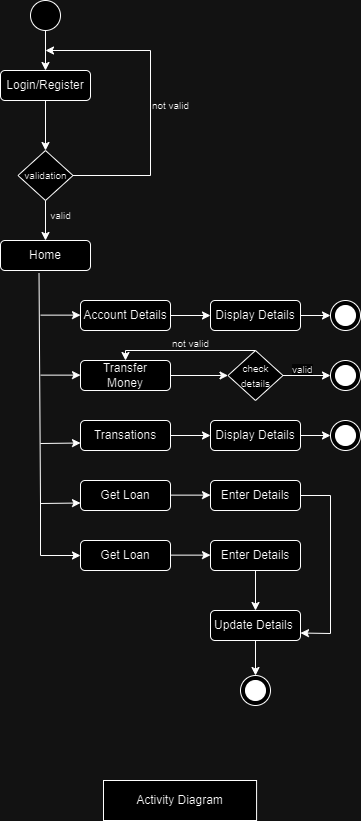

The diagram above was exported from draw.io. Its source (the exported page's mxGraphModel, read from the mxfile embedded in the PNG):
<mxGraphModel dx="1138" dy="665" grid="1" gridSize="10" guides="1" tooltips="1" connect="1" arrows="1" fold="1" page="1" pageScale="1" pageWidth="850" pageHeight="1100" math="0" shadow="0" extFonts="Permanent Marker^https://fonts.googleapis.com/css?family=Permanent+Marker">
  <root>
    <mxCell id="0" />
    <mxCell id="1" parent="0" />
    <mxCell id="7KaBFbaK02zFljQ8fCeq-328" value="Activity Diagram" style="rounded=0;whiteSpace=wrap;html=1;" vertex="1" parent="1">
      <mxGeometry x="348" y="910" width="153.08" height="40" as="geometry" />
    </mxCell>
    <mxCell id="7KaBFbaK02zFljQ8fCeq-398" value="" style="ellipse;whiteSpace=wrap;html=1;aspect=fixed;" vertex="1" parent="1">
      <mxGeometry x="275" y="130" width="30" height="30" as="geometry" />
    </mxCell>
    <mxCell id="7KaBFbaK02zFljQ8fCeq-399" value="Login/Register" style="rounded=1;whiteSpace=wrap;html=1;" vertex="1" parent="1">
      <mxGeometry x="245" y="200" width="90" height="30" as="geometry" />
    </mxCell>
    <mxCell id="7KaBFbaK02zFljQ8fCeq-400" value="Home" style="rounded=1;whiteSpace=wrap;html=1;" vertex="1" parent="1">
      <mxGeometry x="245" y="370" width="90" height="30" as="geometry" />
    </mxCell>
    <mxCell id="7KaBFbaK02zFljQ8fCeq-401" value="" style="endArrow=classic;html=1;rounded=0;exitX=0.5;exitY=1;exitDx=0;exitDy=0;entryX=0.5;entryY=0;entryDx=0;entryDy=0;" edge="1" parent="1" source="7KaBFbaK02zFljQ8fCeq-398" target="7KaBFbaK02zFljQ8fCeq-399">
      <mxGeometry width="50" height="50" relative="1" as="geometry">
        <mxPoint x="275" y="200" as="sourcePoint" />
        <mxPoint x="325" y="150" as="targetPoint" />
      </mxGeometry>
    </mxCell>
    <mxCell id="7KaBFbaK02zFljQ8fCeq-402" value="&lt;font style=&quot;font-size: 10px;&quot;&gt;validation&lt;/font&gt;" style="rhombus;whiteSpace=wrap;html=1;" vertex="1" parent="1">
      <mxGeometry x="262.5" y="280" width="55" height="50" as="geometry" />
    </mxCell>
    <mxCell id="7KaBFbaK02zFljQ8fCeq-403" value="" style="endArrow=classic;html=1;rounded=0;exitX=0.5;exitY=1;exitDx=0;exitDy=0;entryX=0.5;entryY=0;entryDx=0;entryDy=0;" edge="1" parent="1" source="7KaBFbaK02zFljQ8fCeq-399" target="7KaBFbaK02zFljQ8fCeq-402">
      <mxGeometry width="50" height="50" relative="1" as="geometry">
        <mxPoint x="305" y="270" as="sourcePoint" />
        <mxPoint x="355" y="220" as="targetPoint" />
      </mxGeometry>
    </mxCell>
    <mxCell id="7KaBFbaK02zFljQ8fCeq-404" value="" style="endArrow=classic;html=1;rounded=0;exitX=1;exitY=0.5;exitDx=0;exitDy=0;" edge="1" parent="1" source="7KaBFbaK02zFljQ8fCeq-402">
      <mxGeometry width="50" height="50" relative="1" as="geometry">
        <mxPoint x="385" y="310" as="sourcePoint" />
        <mxPoint x="290" y="180" as="targetPoint" />
        <Array as="points">
          <mxPoint x="395" y="305" />
          <mxPoint x="395" y="180" />
        </Array>
      </mxGeometry>
    </mxCell>
    <mxCell id="7KaBFbaK02zFljQ8fCeq-405" value="Account Details" style="rounded=1;whiteSpace=wrap;html=1;" vertex="1" parent="1">
      <mxGeometry x="325" y="430" width="90" height="30" as="geometry" />
    </mxCell>
    <mxCell id="7KaBFbaK02zFljQ8fCeq-406" value="Transfer&lt;div&gt;Money&lt;/div&gt;" style="rounded=1;whiteSpace=wrap;html=1;" vertex="1" parent="1">
      <mxGeometry x="325" y="490" width="90" height="30" as="geometry" />
    </mxCell>
    <mxCell id="7KaBFbaK02zFljQ8fCeq-407" value="Transations" style="rounded=1;whiteSpace=wrap;html=1;" vertex="1" parent="1">
      <mxGeometry x="325" y="550" width="90" height="30" as="geometry" />
    </mxCell>
    <mxCell id="7KaBFbaK02zFljQ8fCeq-408" value="Get Loan" style="rounded=1;whiteSpace=wrap;html=1;" vertex="1" parent="1">
      <mxGeometry x="325" y="610" width="90" height="30" as="geometry" />
    </mxCell>
    <mxCell id="7KaBFbaK02zFljQ8fCeq-409" value="" style="endArrow=classic;html=1;rounded=0;exitX=0.428;exitY=1.091;exitDx=0;exitDy=0;exitPerimeter=0;entryX=0;entryY=0.75;entryDx=0;entryDy=0;" edge="1" parent="1" source="7KaBFbaK02zFljQ8fCeq-400" target="7KaBFbaK02zFljQ8fCeq-408">
      <mxGeometry width="50" height="50" relative="1" as="geometry">
        <mxPoint x="285" y="600" as="sourcePoint" />
        <mxPoint x="335" y="550" as="targetPoint" />
        <Array as="points">
          <mxPoint x="285" y="633" />
        </Array>
      </mxGeometry>
    </mxCell>
    <mxCell id="7KaBFbaK02zFljQ8fCeq-410" value="" style="endArrow=classic;html=1;rounded=0;entryX=0;entryY=0.75;entryDx=0;entryDy=0;" edge="1" parent="1" target="7KaBFbaK02zFljQ8fCeq-407">
      <mxGeometry width="50" height="50" relative="1" as="geometry">
        <mxPoint x="285" y="573" as="sourcePoint" />
        <mxPoint x="335" y="550" as="targetPoint" />
      </mxGeometry>
    </mxCell>
    <mxCell id="7KaBFbaK02zFljQ8fCeq-411" value="" style="endArrow=classic;html=1;rounded=0;entryX=0;entryY=0.75;entryDx=0;entryDy=0;" edge="1" parent="1">
      <mxGeometry width="50" height="50" relative="1" as="geometry">
        <mxPoint x="285" y="504.63" as="sourcePoint" />
        <mxPoint x="325" y="504.63" as="targetPoint" />
      </mxGeometry>
    </mxCell>
    <mxCell id="7KaBFbaK02zFljQ8fCeq-412" value="" style="endArrow=classic;html=1;rounded=0;entryX=0;entryY=0.75;entryDx=0;entryDy=0;" edge="1" parent="1">
      <mxGeometry width="50" height="50" relative="1" as="geometry">
        <mxPoint x="285" y="444.63" as="sourcePoint" />
        <mxPoint x="325" y="444.63" as="targetPoint" />
      </mxGeometry>
    </mxCell>
    <mxCell id="7KaBFbaK02zFljQ8fCeq-413" value="" style="endArrow=classic;html=1;rounded=0;exitX=0.5;exitY=1;exitDx=0;exitDy=0;entryX=0.5;entryY=0;entryDx=0;entryDy=0;" edge="1" parent="1" source="7KaBFbaK02zFljQ8fCeq-402" target="7KaBFbaK02zFljQ8fCeq-400">
      <mxGeometry width="50" height="50" relative="1" as="geometry">
        <mxPoint x="535" y="470" as="sourcePoint" />
        <mxPoint x="585" y="420" as="targetPoint" />
      </mxGeometry>
    </mxCell>
    <mxCell id="7KaBFbaK02zFljQ8fCeq-414" value="&lt;font style=&quot;font-size: 10px;&quot;&gt;valid&lt;/font&gt;" style="text;html=1;align=center;verticalAlign=middle;resizable=0;points=[];autosize=1;strokeColor=none;fillColor=none;" vertex="1" parent="1">
      <mxGeometry x="285" y="330" width="40" height="30" as="geometry" />
    </mxCell>
    <mxCell id="7KaBFbaK02zFljQ8fCeq-415" value="&lt;font style=&quot;font-size: 10px;&quot;&gt;not valid&lt;/font&gt;" style="text;html=1;align=center;verticalAlign=middle;resizable=0;points=[];autosize=1;strokeColor=none;fillColor=none;" vertex="1" parent="1">
      <mxGeometry x="385" y="220" width="60" height="30" as="geometry" />
    </mxCell>
    <mxCell id="7KaBFbaK02zFljQ8fCeq-416" value="" style="endArrow=classic;html=1;rounded=0;exitX=1;exitY=0.5;exitDx=0;exitDy=0;entryX=0;entryY=0.5;entryDx=0;entryDy=0;" edge="1" parent="1" source="7KaBFbaK02zFljQ8fCeq-405" target="7KaBFbaK02zFljQ8fCeq-417">
      <mxGeometry width="50" height="50" relative="1" as="geometry">
        <mxPoint x="535" y="470" as="sourcePoint" />
        <mxPoint x="485" y="445" as="targetPoint" />
      </mxGeometry>
    </mxCell>
    <mxCell id="7KaBFbaK02zFljQ8fCeq-417" value="Display Details" style="rounded=1;whiteSpace=wrap;html=1;" vertex="1" parent="1">
      <mxGeometry x="455" y="430" width="90" height="30" as="geometry" />
    </mxCell>
    <mxCell id="7KaBFbaK02zFljQ8fCeq-418" value="" style="endArrow=classic;html=1;rounded=0;exitX=1;exitY=0.5;exitDx=0;exitDy=0;entryX=0;entryY=0.5;entryDx=0;entryDy=0;" edge="1" parent="1" source="7KaBFbaK02zFljQ8fCeq-417" target="7KaBFbaK02zFljQ8fCeq-419">
      <mxGeometry width="50" height="50" relative="1" as="geometry">
        <mxPoint x="535" y="470" as="sourcePoint" />
        <mxPoint x="615" y="445" as="targetPoint" />
      </mxGeometry>
    </mxCell>
    <mxCell id="7KaBFbaK02zFljQ8fCeq-419" value="" style="ellipse;whiteSpace=wrap;html=1;aspect=fixed;" vertex="1" parent="1">
      <mxGeometry x="575" y="430" width="30" height="30" as="geometry" />
    </mxCell>
    <mxCell id="7KaBFbaK02zFljQ8fCeq-420" value="" style="ellipse;whiteSpace=wrap;html=1;aspect=fixed;fillColor=#000000;" vertex="1" parent="1">
      <mxGeometry x="580" y="435" width="20" height="20" as="geometry" />
    </mxCell>
    <mxCell id="7KaBFbaK02zFljQ8fCeq-422" value="&lt;font style=&quot;font-size: 10px;&quot;&gt;check&lt;/font&gt;&lt;div&gt;&lt;font style=&quot;font-size: 10px;&quot;&gt;details&lt;/font&gt;&lt;/div&gt;" style="rhombus;whiteSpace=wrap;html=1;" vertex="1" parent="1">
      <mxGeometry x="472.5" y="480" width="55" height="50" as="geometry" />
    </mxCell>
    <mxCell id="7KaBFbaK02zFljQ8fCeq-423" value="" style="endArrow=classic;html=1;rounded=0;exitX=1;exitY=0.5;exitDx=0;exitDy=0;entryX=0;entryY=0.5;entryDx=0;entryDy=0;" edge="1" parent="1" source="7KaBFbaK02zFljQ8fCeq-406" target="7KaBFbaK02zFljQ8fCeq-422">
      <mxGeometry width="50" height="50" relative="1" as="geometry">
        <mxPoint x="445" y="470" as="sourcePoint" />
        <mxPoint x="495" y="420" as="targetPoint" />
      </mxGeometry>
    </mxCell>
    <mxCell id="7KaBFbaK02zFljQ8fCeq-424" value="" style="endArrow=classic;html=1;rounded=0;exitX=1;exitY=0.5;exitDx=0;exitDy=0;" edge="1" parent="1" source="7KaBFbaK02zFljQ8fCeq-422">
      <mxGeometry width="50" height="50" relative="1" as="geometry">
        <mxPoint x="445" y="470" as="sourcePoint" />
        <mxPoint x="575" y="505" as="targetPoint" />
      </mxGeometry>
    </mxCell>
    <mxCell id="7KaBFbaK02zFljQ8fCeq-425" value="" style="ellipse;whiteSpace=wrap;html=1;aspect=fixed;" vertex="1" parent="1">
      <mxGeometry x="575" y="490" width="30" height="30" as="geometry" />
    </mxCell>
    <mxCell id="7KaBFbaK02zFljQ8fCeq-426" value="" style="ellipse;whiteSpace=wrap;html=1;aspect=fixed;fillColor=#000000;" vertex="1" parent="1">
      <mxGeometry x="580" y="495" width="20" height="20" as="geometry" />
    </mxCell>
    <mxCell id="7KaBFbaK02zFljQ8fCeq-427" value="" style="endArrow=classic;html=1;rounded=0;entryX=0.5;entryY=0;entryDx=0;entryDy=0;exitX=0.5;exitY=0;exitDx=0;exitDy=0;" edge="1" parent="1" source="7KaBFbaK02zFljQ8fCeq-422" target="7KaBFbaK02zFljQ8fCeq-406">
      <mxGeometry width="50" height="50" relative="1" as="geometry">
        <mxPoint x="445" y="470" as="sourcePoint" />
        <mxPoint x="495" y="420" as="targetPoint" />
        <Array as="points">
          <mxPoint x="370" y="480" />
        </Array>
      </mxGeometry>
    </mxCell>
    <mxCell id="7KaBFbaK02zFljQ8fCeq-428" value="&lt;span style=&quot;color: rgb(0, 0, 0); font-family: Helvetica; font-size: 10px; font-style: normal; font-variant-ligatures: normal; font-variant-caps: normal; font-weight: 400; letter-spacing: normal; orphans: 2; text-align: center; text-indent: 0px; text-transform: none; widows: 2; word-spacing: 0px; -webkit-text-stroke-width: 0px; white-space: nowrap; background-color: rgb(251, 251, 251); text-decoration-thickness: initial; text-decoration-style: initial; text-decoration-color: initial; display: inline !important; float: none;&quot;&gt;valid&lt;/span&gt;" style="text;whiteSpace=wrap;html=1;" vertex="1" parent="1">
      <mxGeometry x="535" y="485" width="50" height="40" as="geometry" />
    </mxCell>
    <mxCell id="7KaBFbaK02zFljQ8fCeq-430" value="&lt;font style=&quot;font-size: 10px;&quot;&gt;not valid&lt;/font&gt;" style="text;html=1;align=center;verticalAlign=middle;resizable=0;points=[];autosize=1;strokeColor=none;fillColor=none;" vertex="1" parent="1">
      <mxGeometry x="405" y="458" width="60" height="30" as="geometry" />
    </mxCell>
    <mxCell id="7KaBFbaK02zFljQ8fCeq-431" value="" style="endArrow=classic;html=1;rounded=0;exitX=1;exitY=0.5;exitDx=0;exitDy=0;entryX=0;entryY=0.5;entryDx=0;entryDy=0;" edge="1" parent="1" target="7KaBFbaK02zFljQ8fCeq-432">
      <mxGeometry width="50" height="50" relative="1" as="geometry">
        <mxPoint x="415" y="565" as="sourcePoint" />
        <mxPoint x="485" y="565" as="targetPoint" />
      </mxGeometry>
    </mxCell>
    <mxCell id="7KaBFbaK02zFljQ8fCeq-432" value="Display Details" style="rounded=1;whiteSpace=wrap;html=1;" vertex="1" parent="1">
      <mxGeometry x="455" y="550" width="90" height="30" as="geometry" />
    </mxCell>
    <mxCell id="7KaBFbaK02zFljQ8fCeq-433" value="" style="endArrow=classic;html=1;rounded=0;exitX=1;exitY=0.5;exitDx=0;exitDy=0;entryX=0;entryY=0.5;entryDx=0;entryDy=0;" edge="1" parent="1" source="7KaBFbaK02zFljQ8fCeq-432" target="7KaBFbaK02zFljQ8fCeq-434">
      <mxGeometry width="50" height="50" relative="1" as="geometry">
        <mxPoint x="535" y="590" as="sourcePoint" />
        <mxPoint x="615" y="565" as="targetPoint" />
      </mxGeometry>
    </mxCell>
    <mxCell id="7KaBFbaK02zFljQ8fCeq-434" value="" style="ellipse;whiteSpace=wrap;html=1;aspect=fixed;" vertex="1" parent="1">
      <mxGeometry x="575" y="550" width="30" height="30" as="geometry" />
    </mxCell>
    <mxCell id="7KaBFbaK02zFljQ8fCeq-435" value="" style="ellipse;whiteSpace=wrap;html=1;aspect=fixed;fillColor=#000000;" vertex="1" parent="1">
      <mxGeometry x="580" y="555" width="20" height="20" as="geometry" />
    </mxCell>
    <mxCell id="7KaBFbaK02zFljQ8fCeq-436" value="Enter Details" style="rounded=1;whiteSpace=wrap;html=1;" vertex="1" parent="1">
      <mxGeometry x="455" y="610" width="90" height="30" as="geometry" />
    </mxCell>
    <mxCell id="7KaBFbaK02zFljQ8fCeq-437" value="" style="endArrow=classic;html=1;rounded=0;exitX=1;exitY=0.5;exitDx=0;exitDy=0;entryX=0;entryY=0.5;entryDx=0;entryDy=0;" edge="1" parent="1">
      <mxGeometry width="50" height="50" relative="1" as="geometry">
        <mxPoint x="415" y="624.63" as="sourcePoint" />
        <mxPoint x="455" y="624.63" as="targetPoint" />
      </mxGeometry>
    </mxCell>
    <mxCell id="7KaBFbaK02zFljQ8fCeq-438" value="Get Loan" style="rounded=1;whiteSpace=wrap;html=1;" vertex="1" parent="1">
      <mxGeometry x="325" y="670" width="90" height="30" as="geometry" />
    </mxCell>
    <mxCell id="7KaBFbaK02zFljQ8fCeq-439" value="Enter Details" style="rounded=1;whiteSpace=wrap;html=1;" vertex="1" parent="1">
      <mxGeometry x="455" y="670" width="90" height="30" as="geometry" />
    </mxCell>
    <mxCell id="7KaBFbaK02zFljQ8fCeq-440" value="" style="endArrow=classic;html=1;rounded=0;exitX=1;exitY=0.5;exitDx=0;exitDy=0;entryX=0;entryY=0.5;entryDx=0;entryDy=0;" edge="1" parent="1">
      <mxGeometry width="50" height="50" relative="1" as="geometry">
        <mxPoint x="415" y="684.63" as="sourcePoint" />
        <mxPoint x="455" y="684.63" as="targetPoint" />
      </mxGeometry>
    </mxCell>
    <mxCell id="7KaBFbaK02zFljQ8fCeq-441" value="" style="endArrow=classic;html=1;rounded=0;entryX=0;entryY=0.5;entryDx=0;entryDy=0;" edge="1" parent="1" target="7KaBFbaK02zFljQ8fCeq-438">
      <mxGeometry width="50" height="50" relative="1" as="geometry">
        <mxPoint x="285" y="630" as="sourcePoint" />
        <mxPoint x="495" y="620" as="targetPoint" />
        <Array as="points">
          <mxPoint x="285" y="685" />
        </Array>
      </mxGeometry>
    </mxCell>
    <mxCell id="7KaBFbaK02zFljQ8fCeq-442" value="Update Details&amp;nbsp;" style="rounded=1;whiteSpace=wrap;html=1;" vertex="1" parent="1">
      <mxGeometry x="455" y="740" width="90" height="30" as="geometry" />
    </mxCell>
    <mxCell id="7KaBFbaK02zFljQ8fCeq-443" value="" style="endArrow=classic;html=1;rounded=0;exitX=0.5;exitY=1;exitDx=0;exitDy=0;entryX=0.5;entryY=0;entryDx=0;entryDy=0;" edge="1" parent="1" source="7KaBFbaK02zFljQ8fCeq-439" target="7KaBFbaK02zFljQ8fCeq-442">
      <mxGeometry width="50" height="50" relative="1" as="geometry">
        <mxPoint x="445" y="670" as="sourcePoint" />
        <mxPoint x="495" y="620" as="targetPoint" />
      </mxGeometry>
    </mxCell>
    <mxCell id="7KaBFbaK02zFljQ8fCeq-444" value="" style="endArrow=classic;html=1;rounded=0;exitX=1;exitY=0.5;exitDx=0;exitDy=0;entryX=1;entryY=0.75;entryDx=0;entryDy=0;" edge="1" parent="1" source="7KaBFbaK02zFljQ8fCeq-436" target="7KaBFbaK02zFljQ8fCeq-442">
      <mxGeometry width="50" height="50" relative="1" as="geometry">
        <mxPoint x="445" y="670" as="sourcePoint" />
        <mxPoint x="495" y="620" as="targetPoint" />
        <Array as="points">
          <mxPoint x="575" y="625" />
          <mxPoint x="575" y="763" />
        </Array>
      </mxGeometry>
    </mxCell>
    <mxCell id="7KaBFbaK02zFljQ8fCeq-445" value="" style="endArrow=classic;html=1;rounded=0;exitX=0.5;exitY=1;exitDx=0;exitDy=0;entryX=0.5;entryY=0;entryDx=0;entryDy=0;" edge="1" parent="1" target="7KaBFbaK02zFljQ8fCeq-446" source="7KaBFbaK02zFljQ8fCeq-442">
      <mxGeometry width="50" height="50" relative="1" as="geometry">
        <mxPoint x="455" y="820" as="sourcePoint" />
        <mxPoint x="525" y="820" as="targetPoint" />
      </mxGeometry>
    </mxCell>
    <mxCell id="7KaBFbaK02zFljQ8fCeq-446" value="" style="ellipse;whiteSpace=wrap;html=1;aspect=fixed;" vertex="1" parent="1">
      <mxGeometry x="485" y="805" width="30" height="30" as="geometry" />
    </mxCell>
    <mxCell id="7KaBFbaK02zFljQ8fCeq-447" value="" style="ellipse;whiteSpace=wrap;html=1;aspect=fixed;fillColor=#000000;" vertex="1" parent="1">
      <mxGeometry x="490" y="810" width="20" height="20" as="geometry" />
    </mxCell>
  </root>
</mxGraphModel>